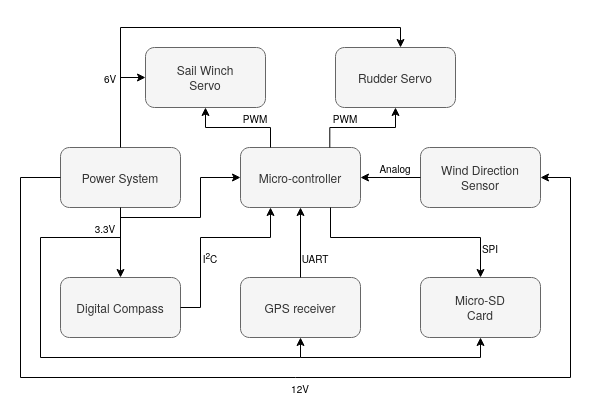

The diagram above was exported from draw.io. Its source (the exported page's mxGraphModel, read from the mxfile embedded in the PNG):
<mxGraphModel dx="981" dy="533" grid="1" gridSize="10" guides="1" tooltips="1" connect="1" arrows="1" fold="1" page="1" pageScale="1" pageWidth="850" pageHeight="1100" math="0" shadow="0">
  <root>
    <mxCell id="0" />
    <mxCell id="1" parent="0" />
    <mxCell id="WFq-k1Gx_06ILuo2zNrH-1" value="&lt;div&gt;Micro-controller&lt;/div&gt;" style="rounded=1;whiteSpace=wrap;html=1;fillColor=#f5f5f5;strokeColor=#666666;fontColor=#333333;" vertex="1" parent="1">
      <mxGeometry x="360" y="300" width="120" height="60" as="geometry" />
    </mxCell>
    <mxCell id="WFq-k1Gx_06ILuo2zNrH-2" value="GPS receiver" style="rounded=1;whiteSpace=wrap;html=1;fillColor=#f5f5f5;strokeColor=#666666;fontColor=#333333;" vertex="1" parent="1">
      <mxGeometry x="360" y="430" width="120" height="60" as="geometry" />
    </mxCell>
    <mxCell id="WFq-k1Gx_06ILuo2zNrH-3" value="&lt;div&gt;Micro-SD&lt;/div&gt;&lt;div&gt;Card&lt;br&gt;&lt;/div&gt;" style="rounded=1;whiteSpace=wrap;html=1;fillColor=#f5f5f5;strokeColor=#666666;fontColor=#333333;" vertex="1" parent="1">
      <mxGeometry x="540" y="430" width="120" height="60" as="geometry" />
    </mxCell>
    <mxCell id="WFq-k1Gx_06ILuo2zNrH-4" value="Digital Compass" style="rounded=1;whiteSpace=wrap;html=1;fillColor=#f5f5f5;strokeColor=#666666;fontColor=#333333;" vertex="1" parent="1">
      <mxGeometry x="180" y="430" width="120" height="60" as="geometry" />
    </mxCell>
    <mxCell id="WFq-k1Gx_06ILuo2zNrH-5" value="Power System" style="rounded=1;whiteSpace=wrap;html=1;fillColor=#f5f5f5;strokeColor=#666666;fontColor=#333333;" vertex="1" parent="1">
      <mxGeometry x="180" y="300" width="120" height="60" as="geometry" />
    </mxCell>
    <mxCell id="WFq-k1Gx_06ILuo2zNrH-6" value="&lt;div&gt;Wind Direction &lt;br&gt;&lt;/div&gt;&lt;div&gt;Sensor&lt;br&gt;&lt;/div&gt;" style="rounded=1;whiteSpace=wrap;html=1;fillColor=#f5f5f5;strokeColor=#666666;fontColor=#333333;" vertex="1" parent="1">
      <mxGeometry x="540" y="300" width="120" height="60" as="geometry" />
    </mxCell>
    <mxCell id="WFq-k1Gx_06ILuo2zNrH-7" value="Rudder Servo" style="rounded=1;whiteSpace=wrap;html=1;fillColor=#f5f5f5;strokeColor=#666666;fontColor=#333333;" vertex="1" parent="1">
      <mxGeometry x="455" y="200" width="120" height="60" as="geometry" />
    </mxCell>
    <mxCell id="WFq-k1Gx_06ILuo2zNrH-8" value="&lt;div&gt;Sail Winch&lt;/div&gt;&lt;div&gt;Servo&lt;br&gt;&lt;/div&gt;" style="rounded=1;whiteSpace=wrap;html=1;fillColor=#f5f5f5;strokeColor=#666666;fontColor=#333333;" vertex="1" parent="1">
      <mxGeometry x="265" y="200" width="120" height="60" as="geometry" />
    </mxCell>
    <mxCell id="WFq-k1Gx_06ILuo2zNrH-11" value="" style="endArrow=classic;html=1;" edge="1" parent="1" target="WFq-k1Gx_06ILuo2zNrH-1">
      <mxGeometry width="50" height="50" relative="1" as="geometry">
        <mxPoint x="320" y="330" as="sourcePoint" />
        <mxPoint x="455" y="380" as="targetPoint" />
      </mxGeometry>
    </mxCell>
    <mxCell id="WFq-k1Gx_06ILuo2zNrH-13" value="" style="endArrow=classic;html=1;exitX=0.5;exitY=1;exitDx=0;exitDy=0;entryX=0.5;entryY=0;entryDx=0;entryDy=0;" edge="1" parent="1" source="WFq-k1Gx_06ILuo2zNrH-5" target="WFq-k1Gx_06ILuo2zNrH-4">
      <mxGeometry width="50" height="50" relative="1" as="geometry">
        <mxPoint x="205" y="390" as="sourcePoint" />
        <mxPoint x="265" y="390" as="targetPoint" />
      </mxGeometry>
    </mxCell>
    <mxCell id="WFq-k1Gx_06ILuo2zNrH-15" value="" style="endArrow=none;html=1;exitX=0.25;exitY=0;exitDx=0;exitDy=0;" edge="1" parent="1" source="WFq-k1Gx_06ILuo2zNrH-1">
      <mxGeometry width="50" height="50" relative="1" as="geometry">
        <mxPoint x="385" y="300" as="sourcePoint" />
        <mxPoint x="390" y="280" as="targetPoint" />
      </mxGeometry>
    </mxCell>
    <mxCell id="WFq-k1Gx_06ILuo2zNrH-16" value="" style="endArrow=none;html=1;" edge="1" parent="1">
      <mxGeometry width="50" height="50" relative="1" as="geometry">
        <mxPoint x="325" y="280" as="sourcePoint" />
        <mxPoint x="390" y="280" as="targetPoint" />
      </mxGeometry>
    </mxCell>
    <mxCell id="WFq-k1Gx_06ILuo2zNrH-17" value="" style="endArrow=classic;html=1;entryX=0.5;entryY=1;entryDx=0;entryDy=0;" edge="1" parent="1" target="WFq-k1Gx_06ILuo2zNrH-8">
      <mxGeometry width="50" height="50" relative="1" as="geometry">
        <mxPoint x="325" y="280" as="sourcePoint" />
        <mxPoint x="455" y="380" as="targetPoint" />
      </mxGeometry>
    </mxCell>
    <mxCell id="WFq-k1Gx_06ILuo2zNrH-18" value="" style="endArrow=none;html=1;" edge="1" parent="1">
      <mxGeometry width="50" height="50" relative="1" as="geometry">
        <mxPoint x="449.31" y="300" as="sourcePoint" />
        <mxPoint x="449.31" y="280" as="targetPoint" />
      </mxGeometry>
    </mxCell>
    <mxCell id="WFq-k1Gx_06ILuo2zNrH-19" value="" style="endArrow=none;html=1;" edge="1" parent="1">
      <mxGeometry width="50" height="50" relative="1" as="geometry">
        <mxPoint x="515" y="280" as="sourcePoint" />
        <mxPoint x="449.31" y="280" as="targetPoint" />
      </mxGeometry>
    </mxCell>
    <mxCell id="WFq-k1Gx_06ILuo2zNrH-20" value="" style="endArrow=classic;html=1;entryX=0.5;entryY=1;entryDx=0;entryDy=0;" edge="1" parent="1" target="WFq-k1Gx_06ILuo2zNrH-7">
      <mxGeometry width="50" height="50" relative="1" as="geometry">
        <mxPoint x="515" y="280" as="sourcePoint" />
        <mxPoint x="389.31" y="260" as="targetPoint" />
      </mxGeometry>
    </mxCell>
    <mxCell id="WFq-k1Gx_06ILuo2zNrH-21" value="" style="endArrow=classic;html=1;exitX=0.5;exitY=0;exitDx=0;exitDy=0;entryX=0.5;entryY=1;entryDx=0;entryDy=0;" edge="1" parent="1" source="WFq-k1Gx_06ILuo2zNrH-2" target="WFq-k1Gx_06ILuo2zNrH-1">
      <mxGeometry width="50" height="50" relative="1" as="geometry">
        <mxPoint x="410" y="430" as="sourcePoint" />
        <mxPoint x="460" y="380" as="targetPoint" />
      </mxGeometry>
    </mxCell>
    <mxCell id="WFq-k1Gx_06ILuo2zNrH-23" value="" style="endArrow=classic;html=1;entryX=0.25;entryY=1;entryDx=0;entryDy=0;" edge="1" parent="1" target="WFq-k1Gx_06ILuo2zNrH-1">
      <mxGeometry width="50" height="50" relative="1" as="geometry">
        <mxPoint x="390" y="390" as="sourcePoint" />
        <mxPoint x="460" y="370" as="targetPoint" />
      </mxGeometry>
    </mxCell>
    <mxCell id="WFq-k1Gx_06ILuo2zNrH-24" value="" style="endArrow=none;html=1;exitX=1;exitY=0.5;exitDx=0;exitDy=0;" edge="1" parent="1" source="WFq-k1Gx_06ILuo2zNrH-4">
      <mxGeometry width="50" height="50" relative="1" as="geometry">
        <mxPoint x="410" y="430" as="sourcePoint" />
        <mxPoint x="320" y="460" as="targetPoint" />
      </mxGeometry>
    </mxCell>
    <mxCell id="WFq-k1Gx_06ILuo2zNrH-25" value="" style="endArrow=none;html=1;" edge="1" parent="1">
      <mxGeometry width="50" height="50" relative="1" as="geometry">
        <mxPoint x="390" y="390" as="sourcePoint" />
        <mxPoint x="320" y="390" as="targetPoint" />
      </mxGeometry>
    </mxCell>
    <mxCell id="WFq-k1Gx_06ILuo2zNrH-26" value="" style="endArrow=none;html=1;" edge="1" parent="1">
      <mxGeometry width="50" height="50" relative="1" as="geometry">
        <mxPoint x="600" y="390" as="sourcePoint" />
        <mxPoint x="450" y="390" as="targetPoint" />
      </mxGeometry>
    </mxCell>
    <mxCell id="WFq-k1Gx_06ILuo2zNrH-28" value="" style="endArrow=classic;html=1;entryX=0;entryY=0.5;entryDx=0;entryDy=0;" edge="1" parent="1" target="WFq-k1Gx_06ILuo2zNrH-8">
      <mxGeometry width="50" height="50" relative="1" as="geometry">
        <mxPoint x="240" y="230" as="sourcePoint" />
        <mxPoint x="460" y="380" as="targetPoint" />
      </mxGeometry>
    </mxCell>
    <mxCell id="WFq-k1Gx_06ILuo2zNrH-31" value="" style="endArrow=classic;html=1;" edge="1" parent="1">
      <mxGeometry width="50" height="50" relative="1" as="geometry">
        <mxPoint x="520" y="180" as="sourcePoint" />
        <mxPoint x="520" y="200" as="targetPoint" />
      </mxGeometry>
    </mxCell>
    <mxCell id="WFq-k1Gx_06ILuo2zNrH-33" value="" style="endArrow=none;html=1;exitX=0.5;exitY=0;exitDx=0;exitDy=0;" edge="1" parent="1" source="WFq-k1Gx_06ILuo2zNrH-5">
      <mxGeometry width="50" height="50" relative="1" as="geometry">
        <mxPoint x="250" y="310" as="sourcePoint" />
        <mxPoint x="240" y="180" as="targetPoint" />
      </mxGeometry>
    </mxCell>
    <mxCell id="WFq-k1Gx_06ILuo2zNrH-34" value="" style="endArrow=none;html=1;" edge="1" parent="1">
      <mxGeometry width="50" height="50" relative="1" as="geometry">
        <mxPoint x="240" y="180" as="sourcePoint" />
        <mxPoint x="520" y="180" as="targetPoint" />
      </mxGeometry>
    </mxCell>
    <mxCell id="WFq-k1Gx_06ILuo2zNrH-37" value="" style="endArrow=none;html=1;" edge="1" parent="1">
      <mxGeometry width="50" height="50" relative="1" as="geometry">
        <mxPoint x="160" y="510" as="sourcePoint" />
        <mxPoint x="160" y="390" as="targetPoint" />
      </mxGeometry>
    </mxCell>
    <mxCell id="WFq-k1Gx_06ILuo2zNrH-41" value="" style="endArrow=none;html=1;" edge="1" parent="1">
      <mxGeometry width="50" height="50" relative="1" as="geometry">
        <mxPoint x="160" y="510" as="sourcePoint" />
        <mxPoint x="420" y="510" as="targetPoint" />
      </mxGeometry>
    </mxCell>
    <mxCell id="WFq-k1Gx_06ILuo2zNrH-42" value="" style="endArrow=classic;html=1;entryX=0.5;entryY=1;entryDx=0;entryDy=0;" edge="1" parent="1" target="WFq-k1Gx_06ILuo2zNrH-2">
      <mxGeometry width="50" height="50" relative="1" as="geometry">
        <mxPoint x="420" y="510" as="sourcePoint" />
        <mxPoint x="460" y="380" as="targetPoint" />
      </mxGeometry>
    </mxCell>
    <mxCell id="WFq-k1Gx_06ILuo2zNrH-43" value="" style="endArrow=none;html=1;" edge="1" parent="1">
      <mxGeometry width="50" height="50" relative="1" as="geometry">
        <mxPoint x="160" y="390" as="sourcePoint" />
        <mxPoint x="240" y="390" as="targetPoint" />
      </mxGeometry>
    </mxCell>
    <mxCell id="WFq-k1Gx_06ILuo2zNrH-44" value="" style="endArrow=none;html=1;" edge="1" parent="1">
      <mxGeometry width="50" height="50" relative="1" as="geometry">
        <mxPoint x="180" y="330" as="sourcePoint" />
        <mxPoint x="140" y="330" as="targetPoint" />
      </mxGeometry>
    </mxCell>
    <mxCell id="WFq-k1Gx_06ILuo2zNrH-45" value="" style="endArrow=none;html=1;" edge="1" parent="1">
      <mxGeometry width="50" height="50" relative="1" as="geometry">
        <mxPoint x="140" y="330" as="sourcePoint" />
        <mxPoint x="140" y="530" as="targetPoint" />
      </mxGeometry>
    </mxCell>
    <mxCell id="WFq-k1Gx_06ILuo2zNrH-46" value="" style="endArrow=none;html=1;" edge="1" parent="1">
      <mxGeometry width="50" height="50" relative="1" as="geometry">
        <mxPoint x="140" y="530" as="sourcePoint" />
        <mxPoint x="690" y="530" as="targetPoint" />
      </mxGeometry>
    </mxCell>
    <mxCell id="WFq-k1Gx_06ILuo2zNrH-48" value="" style="endArrow=none;html=1;" edge="1" parent="1">
      <mxGeometry width="50" height="50" relative="1" as="geometry">
        <mxPoint x="320" y="330" as="sourcePoint" />
        <mxPoint x="320" y="370" as="targetPoint" />
      </mxGeometry>
    </mxCell>
    <mxCell id="WFq-k1Gx_06ILuo2zNrH-49" value="" style="endArrow=none;html=1;" edge="1" parent="1">
      <mxGeometry width="50" height="50" relative="1" as="geometry">
        <mxPoint x="240" y="370" as="sourcePoint" />
        <mxPoint x="320" y="370" as="targetPoint" />
      </mxGeometry>
    </mxCell>
    <mxCell id="WFq-k1Gx_06ILuo2zNrH-50" value="" style="endArrow=none;html=1;" edge="1" parent="1">
      <mxGeometry width="50" height="50" relative="1" as="geometry">
        <mxPoint x="320" y="460" as="sourcePoint" />
        <mxPoint x="320" y="390" as="targetPoint" />
      </mxGeometry>
    </mxCell>
    <mxCell id="WFq-k1Gx_06ILuo2zNrH-52" value="" style="endArrow=none;html=1;" edge="1" parent="1">
      <mxGeometry width="50" height="50" relative="1" as="geometry">
        <mxPoint x="420" y="510" as="sourcePoint" />
        <mxPoint x="600" y="510" as="targetPoint" />
      </mxGeometry>
    </mxCell>
    <mxCell id="WFq-k1Gx_06ILuo2zNrH-53" value="" style="endArrow=classic;html=1;entryX=0.5;entryY=1;entryDx=0;entryDy=0;" edge="1" parent="1" target="WFq-k1Gx_06ILuo2zNrH-3">
      <mxGeometry width="50" height="50" relative="1" as="geometry">
        <mxPoint x="600" y="510" as="sourcePoint" />
        <mxPoint x="460" y="380" as="targetPoint" />
      </mxGeometry>
    </mxCell>
    <mxCell id="WFq-k1Gx_06ILuo2zNrH-54" value="" style="endArrow=classic;html=1;entryX=0.5;entryY=0;entryDx=0;entryDy=0;" edge="1" parent="1" target="WFq-k1Gx_06ILuo2zNrH-3">
      <mxGeometry width="50" height="50" relative="1" as="geometry">
        <mxPoint x="600" y="390" as="sourcePoint" />
        <mxPoint x="460" y="380" as="targetPoint" />
      </mxGeometry>
    </mxCell>
    <mxCell id="WFq-k1Gx_06ILuo2zNrH-55" value="" style="endArrow=none;html=1;exitX=0.75;exitY=1;exitDx=0;exitDy=0;" edge="1" parent="1" source="WFq-k1Gx_06ILuo2zNrH-1">
      <mxGeometry width="50" height="50" relative="1" as="geometry">
        <mxPoint x="410" y="430" as="sourcePoint" />
        <mxPoint x="450" y="390" as="targetPoint" />
      </mxGeometry>
    </mxCell>
    <mxCell id="WFq-k1Gx_06ILuo2zNrH-56" value="" style="endArrow=none;html=1;" edge="1" parent="1">
      <mxGeometry width="50" height="50" relative="1" as="geometry">
        <mxPoint x="690" y="530" as="sourcePoint" />
        <mxPoint x="690" y="330" as="targetPoint" />
      </mxGeometry>
    </mxCell>
    <mxCell id="WFq-k1Gx_06ILuo2zNrH-57" value="" style="endArrow=classic;html=1;entryX=1;entryY=0.5;entryDx=0;entryDy=0;" edge="1" parent="1" target="WFq-k1Gx_06ILuo2zNrH-6">
      <mxGeometry width="50" height="50" relative="1" as="geometry">
        <mxPoint x="690" y="330" as="sourcePoint" />
        <mxPoint x="460" y="380" as="targetPoint" />
      </mxGeometry>
    </mxCell>
    <mxCell id="WFq-k1Gx_06ILuo2zNrH-58" value="&lt;font style=&quot;font-size: 10px&quot;&gt;3.3V&lt;/font&gt;" style="text;html=1;strokeColor=none;fillColor=none;align=center;verticalAlign=middle;whiteSpace=wrap;rounded=0;" vertex="1" parent="1">
      <mxGeometry x="210" y="370" width="30" height="20" as="geometry" />
    </mxCell>
    <mxCell id="WFq-k1Gx_06ILuo2zNrH-59" value="&lt;font style=&quot;font-size: 10px&quot;&gt;12V&lt;/font&gt;" style="text;html=1;strokeColor=none;fillColor=none;align=center;verticalAlign=middle;whiteSpace=wrap;rounded=0;" vertex="1" parent="1">
      <mxGeometry x="405" y="530" width="30" height="20" as="geometry" />
    </mxCell>
    <mxCell id="WFq-k1Gx_06ILuo2zNrH-60" value="&lt;font style=&quot;font-size: 10px&quot;&gt;UART&lt;/font&gt;" style="text;html=1;strokeColor=none;fillColor=none;align=center;verticalAlign=middle;whiteSpace=wrap;rounded=0;" vertex="1" parent="1">
      <mxGeometry x="420" y="400" width="30" height="20" as="geometry" />
    </mxCell>
    <mxCell id="WFq-k1Gx_06ILuo2zNrH-61" value="&lt;font style=&quot;font-size: 10px&quot;&gt;SPI&lt;/font&gt;" style="text;html=1;strokeColor=none;fillColor=none;align=center;verticalAlign=middle;whiteSpace=wrap;rounded=0;" vertex="1" parent="1">
      <mxGeometry x="600" y="390" width="20" height="20" as="geometry" />
    </mxCell>
    <mxCell id="WFq-k1Gx_06ILuo2zNrH-62" value="&lt;font style=&quot;font-size: 10px&quot;&gt;I&lt;sup&gt;2&lt;/sup&gt;C&lt;/font&gt;" style="text;html=1;strokeColor=none;fillColor=none;align=center;verticalAlign=middle;whiteSpace=wrap;rounded=0;" vertex="1" parent="1">
      <mxGeometry x="320" y="400" width="20" height="20" as="geometry" />
    </mxCell>
    <mxCell id="WFq-k1Gx_06ILuo2zNrH-64" value="&lt;font style=&quot;font-size: 10px&quot;&gt;PWM&lt;/font&gt;" style="text;html=1;strokeColor=none;fillColor=none;align=center;verticalAlign=middle;whiteSpace=wrap;rounded=0;" vertex="1" parent="1">
      <mxGeometry x="360" y="260" width="30" height="20" as="geometry" />
    </mxCell>
    <mxCell id="WFq-k1Gx_06ILuo2zNrH-65" value="&lt;font style=&quot;font-size: 10px&quot;&gt;PWM&lt;/font&gt;" style="text;html=1;strokeColor=none;fillColor=none;align=center;verticalAlign=middle;whiteSpace=wrap;rounded=0;" vertex="1" parent="1">
      <mxGeometry x="450" y="260" width="30" height="20" as="geometry" />
    </mxCell>
    <mxCell id="WFq-k1Gx_06ILuo2zNrH-66" value="" style="endArrow=classic;html=1;exitX=0;exitY=0.5;exitDx=0;exitDy=0;entryX=1;entryY=0.5;entryDx=0;entryDy=0;" edge="1" parent="1" source="WFq-k1Gx_06ILuo2zNrH-6" target="WFq-k1Gx_06ILuo2zNrH-1">
      <mxGeometry width="50" height="50" relative="1" as="geometry">
        <mxPoint x="410" y="430" as="sourcePoint" />
        <mxPoint x="460" y="380" as="targetPoint" />
      </mxGeometry>
    </mxCell>
    <mxCell id="WFq-k1Gx_06ILuo2zNrH-67" value="&lt;font style=&quot;font-size: 10px&quot;&gt;6V&lt;/font&gt;" style="text;html=1;strokeColor=none;fillColor=none;align=center;verticalAlign=middle;whiteSpace=wrap;rounded=0;" vertex="1" parent="1">
      <mxGeometry x="220" y="220" width="20" height="20" as="geometry" />
    </mxCell>
    <mxCell id="WFq-k1Gx_06ILuo2zNrH-68" value="&lt;font size=&quot;1&quot;&gt;Analog&lt;/font&gt;" style="text;html=1;strokeColor=none;fillColor=none;align=center;verticalAlign=middle;whiteSpace=wrap;rounded=0;" vertex="1" parent="1">
      <mxGeometry x="500" y="310" width="30" height="20" as="geometry" />
    </mxCell>
  </root>
</mxGraphModel>